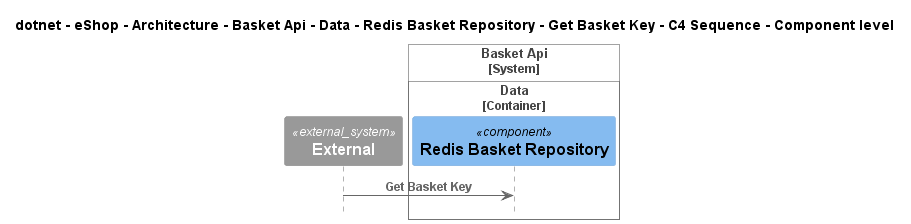

The diagram above was rendered by PlantUML. Its source (embedded in the PNG):
@startuml
!pragma layout smetana
!include ..\..\..\..\..\..\..\..\..\..\..\.c4s\C4_Sequence.puml

title dotnet - eShop - Architecture - Basket Api - Data - Redis Basket Repository - Get Basket Key - C4 Sequence - Component level

System_Ext(C4InterFlow.SoftwareSystems.ExternalSystem, "External", "")

System_Boundary(dotnet.eShop.Architecture.SoftwareSystems.BasketApi, "Basket Api")
    
Container_Boundary(dotnet.eShop.Architecture.SoftwareSystems.BasketApi.Containers.Data, "Data")
    Component(dotnet.eShop.Architecture.SoftwareSystems.BasketApi.Containers.Data.Components.RedisBasketRepository, "Redis Basket Repository", "", "")
Boundary_End()
Boundary_End()

Rel(C4InterFlow.SoftwareSystems.ExternalSystem, dotnet.eShop.Architecture.SoftwareSystems.BasketApi.Containers.Data.Components.RedisBasketRepository, "Get Basket Key")


@enduml